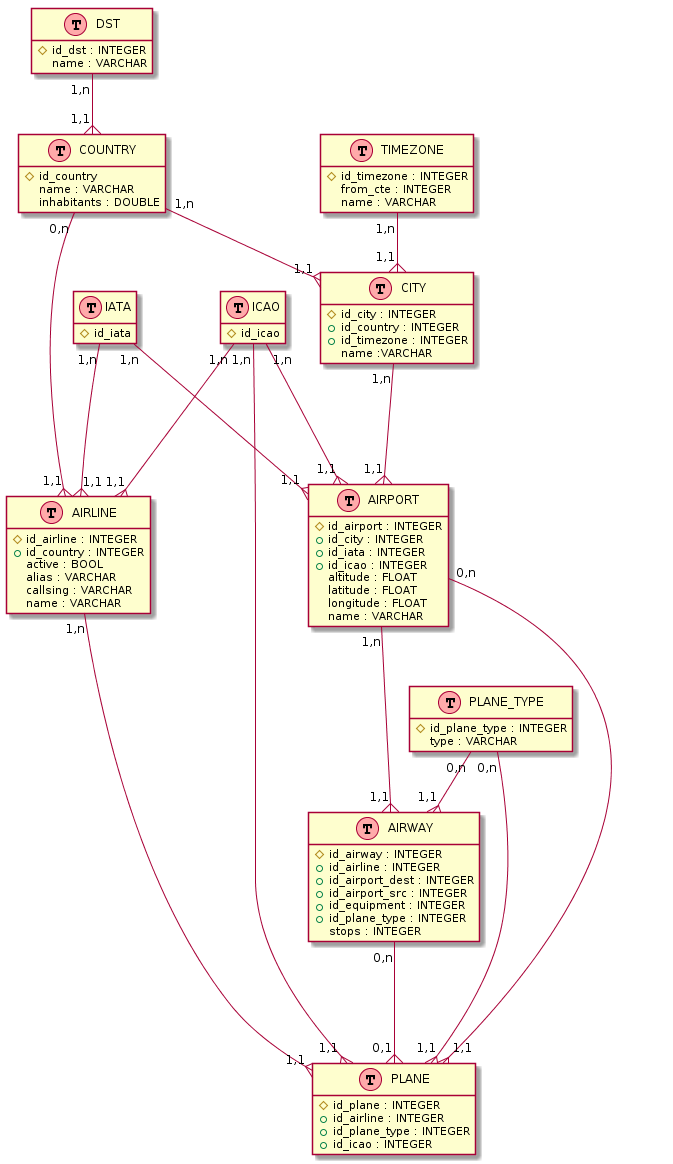

The diagram above was rendered by PlantUML. Its source (embedded in the PNG):
@startuml
hide methods
hide stereotypes

class AIRLINE << (T,#FFAAAA) >> {
#id_airline : INTEGER
+id_country : INTEGER
active : BOOL
alias : VARCHAR
callsing : VARCHAR
name : VARCHAR
}
class AIRPORT << (T,#FFAAAA) >> {
#id_airport : INTEGER
+id_city : INTEGER
+id_iata : INTEGER
+id_icao : INTEGER
altitude : FLOAT
latitude : FLOAT
longitude : FLOAT
name : VARCHAR
}
class AIRWAY << (T,#FFAAAA) >> {
#id_airway : INTEGER
+id_airline : INTEGER
+id_airport_dest : INTEGER
+id_airport_src : INTEGER
+id_equipment : INTEGER
+id_plane_type : INTEGER
stops : INTEGER
}
class CITY << (T,#FFAAAA) >> {
#id_city : INTEGER
+id_country : INTEGER
+id_timezone : INTEGER
name :VARCHAR
}
class COUNTRY << (T,#FFAAAA) >> {
#id_country
name : VARCHAR
inhabitants : DOUBLE
superficy(km²) : FLOAT
}
class DST << (T,#FFAAAA) >> {
#id_dst : INTEGER
name : VARCHAR
}
class IATA << (T,#FFAAAA) >> {
#id_iata
code : VARCHAR(3)
}
class ICAO << (T,#FFAAAA) >> {
#id_icao
code : VARCHAR(4)
}
class PLANE << (T,#FFAAAA) >> {
#id_plane : INTEGER
+id_airline : INTEGER
+id_plane_type : INTEGER
+id_icao : INTEGER
}
class PLANE_TYPE << (T,#FFAAAA) >> {
#id_plane_type : INTEGER
type : VARCHAR
}
class TIMEZONE << (T,#FFAAAA) >> {
#id_timezone : INTEGER
from_cte : INTEGER
name : VARCHAR
}

AIRLINE "1,n" -{ "1,1" PLANE
AIRPORT "1,n" ---{ "1,1" AIRWAY
AIRPORT "0,n" ---{ "1,1" PLANE
AIRWAY "0,n" ---{ "0,1" PLANE
CITY "1,n" ---{ "1,1" AIRPORT
COUNTRY "0,n" ---{ "1,1" AIRLINE
COUNTRY "1,n" --{ "1,1" CITY
DST "1,n" --{ "1,1" COUNTRY
IATA "1,n" --{ "1,1" AIRLINE
IATA "1,n" ---{ "1,1" AIRPORT
ICAO "1,n" ---{ "1,1" AIRLINE
ICAO "1,n" ---{ "1,1" AIRPORT
ICAO "1,n" -{ "1,1" PLANE
PLANE_TYPE "0,n" --{ "1,1" AIRWAY
PLANE_TYPE "0,n" --{ "1,1" PLANE
TIMEZONE "1,n" --{ "1,1" CITY
@enduml